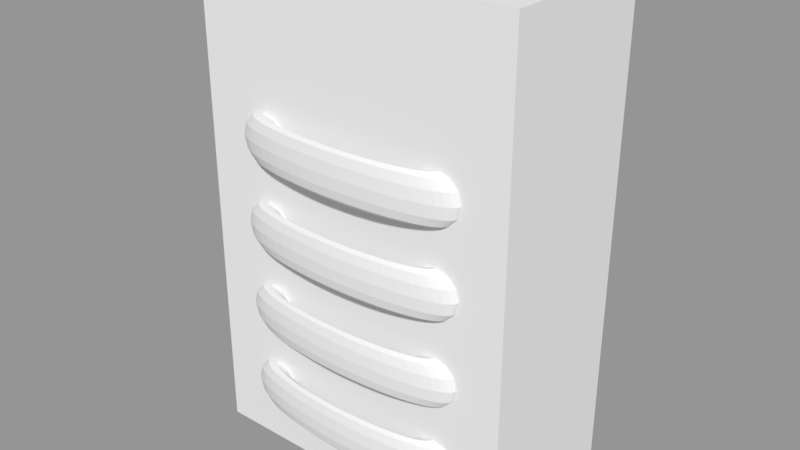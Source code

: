 # Source: Valve_Box.blend  (saved by Blender 2.79.0; exported with 4.5.12 LTS)
import bpy
from mathutils import Matrix  # noqa: F401  (used for matrix-valued properties, if any)

bpy.ops.wm.read_factory_settings(use_empty=True)
scene = bpy.context.scene
scene.name = 'Scene'

# ---- collections
col_collection_1 = bpy.data.collections.new('Collection 1'); scene.collection.children.link(col_collection_1)

# ---- materials (node trees are filled in below, after node groups)
mat_material = bpy.data.materials.new('Material')
mat_material.alpha_threshold = 0.0
mat_material.use_transparent_shadow = False
mat_material.roughness = 0.5
mat_material.line_color = (0.0, 0.0, 0.0, 1.0)

# ---- material node trees

# ---- meshes
me_torus = bpy.data.meshes.new('Torus')
me_torus.from_pydata([(9.437e-08, 1.25, 0.0), (9.184e-08, 1.217, 0.125), (8.494e-08, 1.125, 0.2165), (7.55e-08, 1.0, 0.25), (6.606e-08, 0.875, 0.2165), (5.915e-08, 0.7835, 0.125), (5.662e-08, 0.75, 3.062e-17), (5.915e-08, 0.7835, -0.125), (6.606e-08, 0.875, -0.2165), (7.55e-08, 1.0, -0.25), (8.494e-08, 1.125, -0.2165), (9.184e-08, 1.217, -0.125), (-0.1632, 1.239, 0.0), (-0.1588, 1.206, 0.125), (-0.1468, 1.115, 0.2165), (-0.1305, 0.9914, 0.25), (-0.1142, 0.8675, 0.2165), (-0.1023, 0.7768, 0.125), (-0.09789, 0.7436, 3.062e-17), (-0.1023, 0.7768, -0.125), (-0.1142, 0.8675, -0.2165), (-0.1305, 0.9914, -0.25), (-0.1468, 1.115, -0.2165), (-0.1588, 1.206, -0.125), (-0.3235, 1.207, 0.0), (-0.3149, 1.175, 0.125), (-0.2912, 1.087, 0.2165), (-0.2588, 0.9659, 0.25), (-0.2265, 0.8452, 0.2165), (-0.2028, 0.7568, 0.125), (-0.1941, 0.7244, 3.062e-17), (-0.2028, 0.7568, -0.125), (-0.2265, 0.8452, -0.2165), (-0.2588, 0.9659, -0.25), (-0.2912, 1.087, -0.2165), (-0.3149, 1.175, -0.125), (-0.4784, 1.155, 0.0), (-0.4655, 1.124, 0.125), (-0.4305, 1.039, 0.2165), (-0.3827, 0.9239, 0.25), (-0.3348, 0.8084, 0.2165), (-0.2998, 0.7239, 0.125), (-0.287, 0.6929, 3.062e-17), (-0.2998, 0.7239, -0.125), (-0.3348, 0.8084, -0.2165), (-0.3827, 0.9239, -0.25), (-0.4305, 1.039, -0.2165), (-0.4655, 1.124, -0.125), (-0.625, 1.083, 0.0), (-0.6083, 1.054, 0.125), (-0.5625, 0.9743, 0.2165), (-0.5, 0.866, 0.25), (-0.4375, 0.7578, 0.2165), (-0.3917, 0.6785, 0.125), (-0.375, 0.6495, 3.062e-17), (-0.3917, 0.6785, -0.125), (-0.4375, 0.7578, -0.2165), (-0.5, 0.866, -0.25), (-0.5625, 0.9743, -0.2165), (-0.6083, 1.054, -0.125), (-0.761, 0.9917, 0.0), (-0.7406, 0.9651, 0.125), (-0.6849, 0.8925, 0.2165), (-0.6088, 0.7934, 0.25), (-0.5327, 0.6942, 0.2165), (-0.477, 0.6216, 0.125), (-0.4566, 0.595, 3.062e-17), (-0.477, 0.6216, -0.125), (-0.5327, 0.6942, -0.2165), (-0.6088, 0.7934, -0.25), (-0.6849, 0.8925, -0.2165), (-0.7406, 0.9651, -0.125), (-0.8839, 0.8839, 0.0), (-0.8602, 0.8602, 0.125), (-0.7955, 0.7955, 0.2165), (-0.7071, 0.7071, 0.25), (-0.6187, 0.6187, 0.2165), (-0.554, 0.554, 0.125), (-0.5303, 0.5303, 3.062e-17), (-0.554, 0.554, -0.125), (-0.6187, 0.6187, -0.2165), (-0.7071, 0.7071, -0.25), (-0.7955, 0.7955, -0.2165), (-0.8602, 0.8602, -0.125), (-0.9917, 0.761, 0.0), (-0.9651, 0.7406, 0.125), (-0.8925, 0.6849, 0.2165), (-0.7934, 0.6088, 0.25), (-0.6942, 0.5327, 0.2165), (-0.6216, 0.477, 0.125), (-0.595, 0.4566, 3.062e-17), (-0.6216, 0.477, -0.125), (-0.6942, 0.5327, -0.2165), (-0.7934, 0.6088, -0.25), (-0.8925, 0.6849, -0.2165), (-0.9651, 0.7406, -0.125), (-1.083, 0.625, 0.0), (-1.054, 0.6083, 0.125), (-0.9743, 0.5625, 0.2165), (-0.866, 0.5, 0.25), (-0.7578, 0.4375, 0.2165), (-0.6785, 0.3917, 0.125), (-0.6495, 0.375, 3.062e-17), (-0.6785, 0.3917, -0.125), (-0.7578, 0.4375, -0.2165), (-0.866, 0.5, -0.25), (-0.9743, 0.5625, -0.2165), (-1.054, 0.6083, -0.125), (-1.155, 0.4784, 0.0), (-1.124, 0.4655, 0.125), (-1.039, 0.4305, 0.2165), (-0.9239, 0.3827, 0.25), (-0.8084, 0.3348, 0.2165), (-0.7239, 0.2998, 0.125), (-0.6929, 0.287, 3.062e-17), (-0.7239, 0.2998, -0.125), (-0.8084, 0.3348, -0.2165), (-0.9239, 0.3827, -0.25), (-1.039, 0.4305, -0.2165), (-1.124, 0.4655, -0.125), (-1.207, 0.3235, 0.0), (-1.175, 0.3149, 0.125), (-1.087, 0.2912, 0.2165), (-0.9659, 0.2588, 0.25), (-0.8452, 0.2265, 0.2165), (-0.7568, 0.2028, 0.125), (-0.7244, 0.1941, 3.062e-17), (-0.7568, 0.2028, -0.125), (-0.8452, 0.2265, -0.2165), (-0.9659, 0.2588, -0.25), (-1.087, 0.2912, -0.2165), (-1.175, 0.3149, -0.125), (-1.239, 0.1632, 0.0), (-1.206, 0.1588, 0.125), (-1.115, 0.1468, 0.2165), (-0.9914, 0.1305, 0.25), (-0.8675, 0.1142, 0.2165), (-0.7768, 0.1023, 0.125), (-0.7436, 0.09789, 3.062e-17), (-0.7768, 0.1023, -0.125), (-0.8675, 0.1142, -0.2165), (-0.9914, 0.1305, -0.25), (-1.115, 0.1468, -0.2165), (-1.206, 0.1588, -0.125), (-1.25, 1.093e-07, 0.0), (-1.217, 1.064e-07, 0.125), (-1.125, 9.835e-08, 0.2165), (-1.0, 8.742e-08, 0.25), (-0.875, 7.649e-08, 0.2165), (-0.7835, 6.85e-08, 0.125), (-0.75, 6.557e-08, 3.062e-17), (-0.7835, 6.85e-08, -0.125), (-0.875, 7.649e-08, -0.2165), (-1.0, 8.742e-08, -0.25), (-1.125, 9.835e-08, -0.2165), (-1.217, 1.064e-07, -0.125), (-1.239, -0.1632, 0.0), (-1.206, -0.1588, 0.125), (-1.115, -0.1468, 0.2165), (-0.9914, -0.1305, 0.25), (-0.8675, -0.1142, 0.2165), (-0.7768, -0.1023, 0.125), (-0.7436, -0.09789, 3.062e-17), (-0.7768, -0.1023, -0.125), (-0.8675, -0.1142, -0.2165), (-0.9914, -0.1305, -0.25), (-1.115, -0.1468, -0.2165), (-1.206, -0.1588, -0.125), (-1.207, -0.3235, 0.0), (-1.175, -0.3149, 0.125), (-1.087, -0.2912, 0.2165), (-0.9659, -0.2588, 0.25), (-0.8452, -0.2265, 0.2165), (-0.7568, -0.2028, 0.125), (-0.7244, -0.1941, 3.062e-17), (-0.7568, -0.2028, -0.125), (-0.8452, -0.2265, -0.2165), (-0.9659, -0.2588, -0.25), (-1.087, -0.2912, -0.2165), (-1.175, -0.3149, -0.125), (-1.155, -0.4784, 0.0), (-1.124, -0.4655, 0.125), (-1.039, -0.4305, 0.2165), (-0.9239, -0.3827, 0.25), (-0.8084, -0.3348, 0.2165), (-0.7239, -0.2998, 0.125), (-0.6929, -0.287, 3.062e-17), (-0.7239, -0.2998, -0.125), (-0.8084, -0.3348, -0.2165), (-0.9239, -0.3827, -0.25), (-1.039, -0.4305, -0.2165), (-1.124, -0.4655, -0.125), (-1.083, -0.625, 0.0), (-1.054, -0.6083, 0.125), (-0.9743, -0.5625, 0.2165), (-0.866, -0.5, 0.25), (-0.7578, -0.4375, 0.2165), (-0.6785, -0.3917, 0.125), (-0.6495, -0.375, 3.062e-17), (-0.6785, -0.3917, -0.125), (-0.7578, -0.4375, -0.2165), (-0.866, -0.5, -0.25), (-0.9743, -0.5625, -0.2165), (-1.054, -0.6083, -0.125), (-0.9917, -0.761, 0.0), (-0.9651, -0.7406, 0.125), (-0.8925, -0.6849, 0.2165), (-0.7934, -0.6088, 0.25), (-0.6942, -0.5327, 0.2165), (-0.6216, -0.477, 0.125), (-0.595, -0.4566, 3.062e-17), (-0.6216, -0.477, -0.125), (-0.6942, -0.5327, -0.2165), (-0.7934, -0.6088, -0.25), (-0.8925, -0.6849, -0.2165), (-0.9651, -0.7406, -0.125), (-0.8839, -0.8839, 0.0), (-0.8602, -0.8602, 0.125), (-0.7955, -0.7955, 0.2165), (-0.7071, -0.7071, 0.25), (-0.6187, -0.6187, 0.2165), (-0.554, -0.554, 0.125), (-0.5303, -0.5303, 3.062e-17), (-0.554, -0.554, -0.125), (-0.6187, -0.6187, -0.2165), (-0.7071, -0.7071, -0.25), (-0.7955, -0.7955, -0.2165), (-0.8602, -0.8602, -0.125), (-0.761, -0.9917, 0.0), (-0.7406, -0.9651, 0.125), (-0.6849, -0.8925, 0.2165), (-0.6088, -0.7934, 0.25), (-0.5327, -0.6942, 0.2165), (-0.477, -0.6216, 0.125), (-0.4566, -0.595, 3.062e-17), (-0.477, -0.6216, -0.125), (-0.5327, -0.6942, -0.2165), (-0.6088, -0.7934, -0.25), (-0.6849, -0.8925, -0.2165), (-0.7406, -0.9651, -0.125), (-0.625, -1.083, 0.0), (-0.6083, -1.054, 0.125), (-0.5625, -0.9743, 0.2165), (-0.5, -0.866, 0.25), (-0.4375, -0.7578, 0.2165), (-0.3917, -0.6785, 0.125), (-0.375, -0.6495, 3.062e-17), (-0.3917, -0.6785, -0.125), (-0.4375, -0.7578, -0.2165), (-0.5, -0.866, -0.25), (-0.5625, -0.9743, -0.2165), (-0.6083, -1.054, -0.125), (-0.4784, -1.155, 0.0), (-0.4655, -1.124, 0.125), (-0.4305, -1.039, 0.2165), (-0.3827, -0.9239, 0.25), (-0.3348, -0.8084, 0.2165), (-0.2998, -0.7239, 0.125), (-0.287, -0.6929, 3.062e-17), (-0.2998, -0.7239, -0.125), (-0.3348, -0.8084, -0.2165), (-0.3827, -0.9239, -0.25), (-0.4305, -1.039, -0.2165), (-0.4655, -1.124, -0.125), (-0.3235, -1.207, 0.0), (-0.3149, -1.175, 0.125), (-0.2912, -1.087, 0.2165), (-0.2588, -0.9659, 0.25), (-0.2265, -0.8452, 0.2165), (-0.2028, -0.7568, 0.125), (-0.1941, -0.7244, 3.062e-17), (-0.2028, -0.7568, -0.125), (-0.2265, -0.8452, -0.2165), (-0.2588, -0.9659, -0.25), (-0.2912, -1.087, -0.2165), (-0.3149, -1.175, -0.125), (-0.1632, -1.239, 0.0), (-0.1588, -1.206, 0.125), (-0.1468, -1.115, 0.2165), (-0.1305, -0.9914, 0.25), (-0.1142, -0.8675, 0.2165), (-0.1023, -0.7768, 0.125), (-0.0979, -0.7436, 3.062e-17), (-0.1023, -0.7768, -0.125), (-0.1142, -0.8675, -0.2165), (-0.1305, -0.9914, -0.25), (-0.1468, -1.115, -0.2165), (-0.1588, -1.206, -0.125), (9.437e-08, -1.25, 0.0), (9.184e-08, -1.217, 0.125), (8.494e-08, -1.125, 0.2165), (7.55e-08, -1.0, 0.25), (6.606e-08, -0.875, 0.2165), (5.915e-08, -0.7835, 0.125), (5.662e-08, -0.75, 3.062e-17), (5.915e-08, -0.7835, -0.125), (6.606e-08, -0.875, -0.2165), (7.55e-08, -1.0, -0.25), (8.494e-08, -1.125, -0.2165), (9.184e-08, -1.217, -0.125), (9.437e-08, 1.25, 0.9), (9.184e-08, 1.217, 1.025), (8.494e-08, 1.125, 1.117), (7.55e-08, 1.0, 1.15), (6.606e-08, 0.875, 1.117), (5.915e-08, 0.7835, 1.025), (5.662e-08, 0.75, 0.9), (5.915e-08, 0.7835, 0.775), (6.606e-08, 0.875, 0.6835), (7.55e-08, 1.0, 0.65), (8.494e-08, 1.125, 0.6835), (9.184e-08, 1.217, 0.775), (-0.1632, 1.239, 0.9), (-0.1588, 1.206, 1.025), (-0.1468, 1.115, 1.117), (-0.1305, 0.9914, 1.15), (-0.1142, 0.8675, 1.117), (-0.1023, 0.7768, 1.025), (-0.09789, 0.7436, 0.9), (-0.1023, 0.7768, 0.775), (-0.1142, 0.8675, 0.6835), (-0.1305, 0.9914, 0.65), (-0.1468, 1.115, 0.6835), (-0.1588, 1.206, 0.775), (-0.3235, 1.207, 0.9), (-0.3149, 1.175, 1.025), (-0.2912, 1.087, 1.117), (-0.2588, 0.9659, 1.15), (-0.2265, 0.8452, 1.117), (-0.2028, 0.7568, 1.025), (-0.1941, 0.7244, 0.9), (-0.2028, 0.7568, 0.775), (-0.2265, 0.8452, 0.6835), (-0.2588, 0.9659, 0.65), (-0.2912, 1.087, 0.6835), (-0.3149, 1.175, 0.775), (-0.4784, 1.155, 0.9), (-0.4655, 1.124, 1.025), (-0.4305, 1.039, 1.117), (-0.3827, 0.9239, 1.15), (-0.3348, 0.8084, 1.117), (-0.2998, 0.7239, 1.025), (-0.287, 0.6929, 0.9), (-0.2998, 0.7239, 0.775), (-0.3348, 0.8084, 0.6835), (-0.3827, 0.9239, 0.65), (-0.4305, 1.039, 0.6835), (-0.4655, 1.124, 0.775), (-0.625, 1.083, 0.9), (-0.6083, 1.054, 1.025), (-0.5625, 0.9743, 1.117), (-0.5, 0.866, 1.15), (-0.4375, 0.7578, 1.117), (-0.3917, 0.6785, 1.025), (-0.375, 0.6495, 0.9), (-0.3917, 0.6785, 0.775), (-0.4375, 0.7578, 0.6835), (-0.5, 0.866, 0.65), (-0.5625, 0.9743, 0.6835), (-0.6083, 1.054, 0.775), (-0.761, 0.9917, 0.9), (-0.7406, 0.9651, 1.025), (-0.6849, 0.8925, 1.117), (-0.6088, 0.7934, 1.15), (-0.5327, 0.6942, 1.117), (-0.477, 0.6216, 1.025), (-0.4566, 0.595, 0.9), (-0.477, 0.6216, 0.775), (-0.5327, 0.6942, 0.6835), (-0.6088, 0.7934, 0.65), (-0.6849, 0.8925, 0.6835), (-0.7406, 0.9651, 0.775), (-0.8839, 0.8839, 0.9), (-0.8602, 0.8602, 1.025), (-0.7955, 0.7955, 1.117), (-0.7071, 0.7071, 1.15), (-0.6187, 0.6187, 1.117), (-0.554, 0.554, 1.025), (-0.5303, 0.5303, 0.9), (-0.554, 0.554, 0.775), (-0.6187, 0.6187, 0.6835), (-0.7071, 0.7071, 0.65), (-0.7955, 0.7955, 0.6835), (-0.8602, 0.8602, 0.775), (-0.9917, 0.761, 0.9), (-0.9651, 0.7406, 1.025), (-0.8925, 0.6849, 1.117), (-0.7934, 0.6088, 1.15), (-0.6942, 0.5327, 1.117), (-0.6216, 0.477, 1.025), (-0.595, 0.4566, 0.9), (-0.6216, 0.477, 0.775), (-0.6942, 0.5327, 0.6835), (-0.7934, 0.6088, 0.65), (-0.8925, 0.6849, 0.6835), (-0.9651, 0.7406, 0.775), (-1.083, 0.625, 0.9), (-1.054, 0.6083, 1.025), (-0.9743, 0.5625, 1.117), (-0.866, 0.5, 1.15), (-0.7578, 0.4375, 1.117), (-0.6785, 0.3917, 1.025), (-0.6495, 0.375, 0.9), (-0.6785, 0.3917, 0.775), (-0.7578, 0.4375, 0.6835), (-0.866, 0.5, 0.65), (-0.9743, 0.5625, 0.6835), (-1.054, 0.6083, 0.775), (-1.155, 0.4784, 0.9), (-1.124, 0.4655, 1.025), (-1.039, 0.4305, 1.117), (-0.9239, 0.3827, 1.15), (-0.8084, 0.3348, 1.117), (-0.7239, 0.2998, 1.025), (-0.6929, 0.287, 0.9), (-0.7239, 0.2998, 0.775), (-0.8084, 0.3348, 0.6835), (-0.9239, 0.3827, 0.65), (-1.039, 0.4305, 0.6835), (-1.124, 0.4655, 0.775), (-1.207, 0.3235, 0.9), (-1.175, 0.3149, 1.025), (-1.087, 0.2912, 1.117), (-0.9659, 0.2588, 1.15), (-0.8452, 0.2265, 1.117), (-0.7568, 0.2028, 1.025), (-0.7244, 0.1941, 0.9), (-0.7568, 0.2028, 0.775), (-0.8452, 0.2265, 0.6835), (-0.9659, 0.2588, 0.65), (-1.087, 0.2912, 0.6835), (-1.175, 0.3149, 0.775), (-1.239, 0.1632, 0.9), (-1.206, 0.1588, 1.025), (-1.115, 0.1468, 1.117), (-0.9914, 0.1305, 1.15), (-0.8675, 0.1142, 1.117), (-0.7768, 0.1023, 1.025), (-0.7436, 0.09789, 0.9), (-0.7768, 0.1023, 0.775), (-0.8675, 0.1142, 0.6835), (-0.9914, 0.1305, 0.65), (-1.115, 0.1468, 0.6835), (-1.206, 0.1588, 0.775), (-1.25, 1.093e-07, 0.9), (-1.217, 1.064e-07, 1.025), (-1.125, 9.835e-08, 1.117), (-1.0, 8.742e-08, 1.15), (-0.875, 7.649e-08, 1.117), (-0.7835, 6.85e-08, 1.025), (-0.75, 6.557e-08, 0.9), (-0.7835, 6.85e-08, 0.775), (-0.875, 7.649e-08, 0.6835), (-1.0, 8.742e-08, 0.65), (-1.125, 9.835e-08, 0.6835), (-1.217, 1.064e-07, 0.775), (-1.239, -0.1632, 0.9), (-1.206, -0.1588, 1.025), (-1.115, -0.1468, 1.117), (-0.9914, -0.1305, 1.15), (-0.8675, -0.1142, 1.117), (-0.7768, -0.1023, 1.025), (-0.7436, -0.09789, 0.9), (-0.7768, -0.1023, 0.775), (-0.8675, -0.1142, 0.6835), (-0.9914, -0.1305, 0.65), (-1.115, -0.1468, 0.6835), (-1.206, -0.1588, 0.775), (-1.207, -0.3235, 0.9), (-1.175, -0.3149, 1.025), (-1.087, -0.2912, 1.117), (-0.9659, -0.2588, 1.15), (-0.8452, -0.2265, 1.117), (-0.7568, -0.2028, 1.025), (-0.7244, -0.1941, 0.9), (-0.7568, -0.2028, 0.775), (-0.8452, -0.2265, 0.6835), (-0.9659, -0.2588, 0.65), (-1.087, -0.2912, 0.6835), (-1.175, -0.3149, 0.775), (-1.155, -0.4784, 0.9), (-1.124, -0.4655, 1.025), (-1.039, -0.4305, 1.117), (-0.9239, -0.3827, 1.15), (-0.8084, -0.3348, 1.117), (-0.7239, -0.2998, 1.025), (-0.6929, -0.287, 0.9), (-0.7239, -0.2998, 0.775), (-0.8084, -0.3348, 0.6835), (-0.9239, -0.3827, 0.65), (-1.039, -0.4305, 0.6835), (-1.124, -0.4655, 0.775), (-1.083, -0.625, 0.9), (-1.054, -0.6083, 1.025), (-0.9743, -0.5625, 1.117), (-0.866, -0.5, 1.15), (-0.7578, -0.4375, 1.117), (-0.6785, -0.3917, 1.025), (-0.6495, -0.375, 0.9), (-0.6785, -0.3917, 0.775), (-0.7578, -0.4375, 0.6835), (-0.866, -0.5, 0.65), (-0.9743, -0.5625, 0.6835), (-1.054, -0.6083, 0.775), (-0.9917, -0.761, 0.9), (-0.9651, -0.7406, 1.025), (-0.8925, -0.6849, 1.117), (-0.7934, -0.6088, 1.15), (-0.6942, -0.5327, 1.117), (-0.6216, -0.477, 1.025), (-0.595, -0.4566, 0.9), (-0.6216, -0.477, 0.775), (-0.6942, -0.5327, 0.6835), (-0.7934, -0.6088, 0.65), (-0.8925, -0.6849, 0.6835), (-0.9651, -0.7406, 0.775), (-0.8839, -0.8839, 0.9), (-0.8602, -0.8602, 1.025), (-0.7955, -0.7955, 1.117), (-0.7071, -0.7071, 1.15), (-0.6187, -0.6187, 1.117), (-0.554, -0.554, 1.025), (-0.5303, -0.5303, 0.9), (-0.554, -0.554, 0.775), (-0.6187, -0.6187, 0.6835), (-0.7071, -0.7071, 0.65), (-0.7955, -0.7955, 0.6835), (-0.8602, -0.8602, 0.775), (-0.761, -0.9917, 0.9), (-0.7406, -0.9651, 1.025), (-0.6849, -0.8925, 1.117), (-0.6088, -0.7934, 1.15), (-0.5327, -0.6942, 1.117), (-0.477, -0.6216, 1.025), (-0.4566, -0.595, 0.9), (-0.477, -0.6216, 0.775), (-0.5327, -0.6942, 0.6835), (-0.6088, -0.7934, 0.65), (-0.6849, -0.8925, 0.6835), (-0.7406, -0.9651, 0.775), (-0.625, -1.083, 0.9), (-0.6083, -1.054, 1.025), (-0.5625, -0.9743, 1.117), (-0.5, -0.866, 1.15), (-0.4375, -0.7578, 1.117), (-0.3917, -0.6785, 1.025), (-0.375, -0.6495, 0.9), (-0.3917, -0.6785, 0.775), (-0.4375, -0.7578, 0.6835), (-0.5, -0.866, 0.65), (-0.5625, -0.9743, 0.6835), (-0.6083, -1.054, 0.775), (-0.4784, -1.155, 0.9), (-0.4655, -1.124, 1.025), (-0.4305, -1.039, 1.117), (-0.3827, -0.9239, 1.15), (-0.3348, -0.8084, 1.117), (-0.2998, -0.7239, 1.025), (-0.287, -0.6929, 0.9), (-0.2998, -0.7239, 0.775), (-0.3348, -0.8084, 0.6835), (-0.3827, -0.9239, 0.65), (-0.4305, -1.039, 0.6835), (-0.4655, -1.124, 0.775), (-0.3235, -1.207, 0.9), (-0.3149, -1.175, 1.025), (-0.2912, -1.087, 1.117), (-0.2588, -0.9659, 1.15), (-0.2265, -0.8452, 1.117), (-0.2028, -0.7568, 1.025), (-0.1941, -0.7244, 0.9), (-0.2028, -0.7568, 0.775), (-0.2265, -0.8452, 0.6835), (-0.2588, -0.9659, 0.65), (-0.2912, -1.087, 0.6835), (-0.3149, -1.175, 0.775), (-0.1632, -1.239, 0.9), (-0.1588, -1.206, 1.025), (-0.1468, -1.115, 1.117), (-0.1305, -0.9914, 1.15), (-0.1142, -0.8675, 1.117), (-0.1023, -0.7768, 1.025), (-0.0979, -0.7436, 0.9), (-0.1023, -0.7768, 0.775), (-0.1142, -0.8675, 0.6835), (-0.1305, -0.9914, 0.65), (-0.1468, -1.115, 0.6835), (-0.1588, -1.206, 0.775), (9.437e-08, -1.25, 0.9), (9.184e-08, -1.217, 1.025), (8.494e-08, -1.125, 1.117), (7.55e-08, -1.0, 1.15), (6.606e-08, -0.875, 1.117), (5.915e-08, -0.7835, 1.025), (5.662e-08, -0.75, 0.9), (5.915e-08, -0.7835, 0.775), (6.606e-08, -0.875, 0.6835), (7.55e-08, -1.0, 0.65), (8.494e-08, -1.125, 0.6835), (9.184e-08, -1.217, 0.775), (9.437e-08, 1.25, 1.8), (9.184e-08, 1.217, 1.925), (8.494e-08, 1.125, 2.017), (7.55e-08, 1.0, 2.05), (6.606e-08, 0.875, 2.017), (5.915e-08, 0.7835, 1.925), (5.662e-08, 0.75, 1.8), (5.915e-08, 0.7835, 1.675), (6.606e-08, 0.875, 1.583), (7.55e-08, 1.0, 1.55), (8.494e-08, 1.125, 1.583), (9.184e-08, 1.217, 1.675), (-0.1632, 1.239, 1.8), (-0.1588, 1.206, 1.925), (-0.1468, 1.115, 2.017), (-0.1305, 0.9914, 2.05), (-0.1142, 0.8675, 2.017), (-0.1023, 0.7768, 1.925), (-0.09789, 0.7436, 1.8), (-0.1023, 0.7768, 1.675), (-0.1142, 0.8675, 1.583), (-0.1305, 0.9914, 1.55), (-0.1468, 1.115, 1.583), (-0.1588, 1.206, 1.675), (-0.3235, 1.207, 1.8), (-0.3149, 1.175, 1.925), (-0.2912, 1.087, 2.017), (-0.2588, 0.9659, 2.05), (-0.2265, 0.8452, 2.017), (-0.2028, 0.7568, 1.925), (-0.1941, 0.7244, 1.8), (-0.2028, 0.7568, 1.675), (-0.2265, 0.8452, 1.583), (-0.2588, 0.9659, 1.55), (-0.2912, 1.087, 1.583), (-0.3149, 1.175, 1.675), (-0.4784, 1.155, 1.8), (-0.4655, 1.124, 1.925), (-0.4305, 1.039, 2.017), (-0.3827, 0.9239, 2.05), (-0.3348, 0.8084, 2.017), (-0.2998, 0.7239, 1.925), (-0.287, 0.6929, 1.8), (-0.2998, 0.7239, 1.675), (-0.3348, 0.8084, 1.583), (-0.3827, 0.9239, 1.55), (-0.4305, 1.039, 1.583), (-0.4655, 1.124, 1.675), (-0.625, 1.083, 1.8), (-0.6083, 1.054, 1.925), (-0.5625, 0.9743, 2.017), (-0.5, 0.866, 2.05), (-0.4375, 0.7578, 2.017), (-0.3917, 0.6785, 1.925), (-0.375, 0.6495, 1.8), (-0.3917, 0.6785, 1.675), (-0.4375, 0.7578, 1.583), (-0.5, 0.866, 1.55), (-0.5625, 0.9743, 1.583), (-0.6083, 1.054, 1.675), (-0.761, 0.9917, 1.8), (-0.7406, 0.9651, 1.925), (-0.6849, 0.8925, 2.017), (-0.6088, 0.7934, 2.05), (-0.5327, 0.6942, 2.017), (-0.477, 0.6216, 1.925), (-0.4566, 0.595, 1.8), (-0.477, 0.6216, 1.675), (-0.5327, 0.6942, 1.583), (-0.6088, 0.7934, 1.55), (-0.6849, 0.8925, 1.583), (-0.7406, 0.9651, 1.675), (-0.8839, 0.8839, 1.8), (-0.8602, 0.8602, 1.925), (-0.7955, 0.7955, 2.017), (-0.7071, 0.7071, 2.05), (-0.6187, 0.6187, 2.017), (-0.554, 0.554, 1.925), (-0.5303, 0.5303, 1.8), (-0.554, 0.554, 1.675), (-0.6187, 0.6187, 1.583), (-0.7071, 0.7071, 1.55), (-0.7955, 0.7955, 1.583), (-0.8602, 0.8602, 1.675), (-0.9917, 0.761, 1.8), (-0.9651, 0.7406, 1.925), (-0.8925, 0.6849, 2.017), (-0.7934, 0.6088, 2.05), (-0.6942, 0.5327, 2.017), (-0.6216, 0.477, 1.925), (-0.595, 0.4566, 1.8), (-0.6216, 0.477, 1.675), (-0.6942, 0.5327, 1.583), (-0.7934, 0.6088, 1.55), (-0.8925, 0.6849, 1.583), (-0.9651, 0.7406, 1.675), (-1.083, 0.625, 1.8), (-1.054, 0.6083, 1.925), (-0.9743, 0.5625, 2.017), (-0.866, 0.5, 2.05), (-0.7578, 0.4375, 2.017), (-0.6785, 0.3917, 1.925), (-0.6495, 0.375, 1.8), (-0.6785, 0.3917, 1.675), (-0.7578, 0.4375, 1.583), (-0.866, 0.5, 1.55), (-0.9743, 0.5625, 1.583), (-1.054, 0.6083, 1.675), (-1.155, 0.4784, 1.8), (-1.124, 0.4655, 1.925), (-1.039, 0.4305, 2.017), (-0.9239, 0.3827, 2.05), (-0.8084, 0.3348, 2.017), (-0.7239, 0.2998, 1.925), (-0.6929, 0.287, 1.8), (-0.7239, 0.2998, 1.675), (-0.8084, 0.3348, 1.583), (-0.9239, 0.3827, 1.55), (-1.039, 0.4305, 1.583), (-1.124, 0.4655, 1.675), (-1.207, 0.3235, 1.8), (-1.175, 0.3149, 1.925), (-1.087, 0.2912, 2.017), (-0.9659, 0.2588, 2.05), (-0.8452, 0.2265, 2.017), (-0.7568, 0.2028, 1.925), (-0.7244, 0.1941, 1.8), (-0.7568, 0.2028, 1.675), (-0.8452, 0.2265, 1.583), (-0.9659, 0.2588, 1.55), (-1.087, 0.2912, 1.583), (-1.175, 0.3149, 1.675), (-1.239, 0.1632, 1.8), (-1.206, 0.1588, 1.925), (-1.115, 0.1468, 2.017), (-0.9914, 0.1305, 2.05), (-0.8675, 0.1142, 2.017), (-0.7768, 0.1023, 1.925), (-0.7436, 0.09789, 1.8), (-0.7768, 0.1023, 1.675), (-0.8675, 0.1142, 1.583), (-0.9914, 0.1305, 1.55), (-1.115, 0.1468, 1.583), (-1.206, 0.1588, 1.675), (-1.25, 1.093e-07, 1.8), (-1.217, 1.064e-07, 1.925), (-1.125, 9.835e-08, 2.017), (-1.0, 8.742e-08, 2.05), (-0.875, 7.649e-08, 2.017), (-0.7835, 6.85e-08, 1.925), (-0.75, 6.557e-08, 1.8), (-0.7835, 6.85e-08, 1.675), (-0.875, 7.649e-08, 1.583), (-1.0, 8.742e-08, 1.55), (-1.125, 9.835e-08, 1.583), (-1.217, 1.064e-07, 1.675), (-1.239, -0.1632, 1.8), (-1.206, -0.1588, 1.925), (-1.115, -0.1468, 2.017), (-0.9914, -0.1305, 2.05), (-0.8675, -0.1142, 2.017), (-0.7768, -0.1023, 1.925), (-0.7436, -0.09789, 1.8), (-0.7768, -0.1023, 1.675), (-0.8675, -0.1142, 1.583), (-0.9914, -0.1305, 1.55), (-1.115, -0.1468, 1.583), (-1.206, -0.1588, 1.675), (-1.207, -0.3235, 1.8), (-1.175, -0.3149, 1.925), (-1.087, -0.2912, 2.017), (-0.9659, -0.2588, 2.05), (-0.8452, -0.2265, 2.017), (-0.7568, -0.2028, 1.925), (-0.7244, -0.1941, 1.8), (-0.7568, -0.2028, 1.675), (-0.8452, -0.2265, 1.583), (-0.9659, -0.2588, 1.55), (-1.087, -0.2912, 1.583), (-1.175, -0.3149, 1.675), (-1.155, -0.4784, 1.8), (-1.124, -0.4655, 1.925), (-1.039, -0.4305, 2.017), (-0.9239, -0.3827, 2.05), (-0.8084, -0.3348, 2.017), (-0.7239, -0.2998, 1.925), (-0.6929, -0.287, 1.8), (-0.7239, -0.2998, 1.675), (-0.8084, -0.3348, 1.583), (-0.9239, -0.3827, 1.55), (-1.039, -0.4305, 1.583), (-1.124, -0.4655, 1.675), (-1.083, -0.625, 1.8), (-1.054, -0.6083, 1.925), (-0.9743, -0.5625, 2.017), (-0.866, -0.5, 2.05), (-0.7578, -0.4375, 2.017), (-0.6785, -0.3917, 1.925), (-0.6495, -0.375, 1.8), (-0.6785, -0.3917, 1.675), (-0.7578, -0.4375, 1.583), (-0.866, -0.5, 1.55), (-0.9743, -0.5625, 1.583), (-1.054, -0.6083, 1.675), (-0.9917, -0.761, 1.8), (-0.9651, -0.7406, 1.925), (-0.8925, -0.6849, 2.017), (-0.7934, -0.6088, 2.05), (-0.6942, -0.5327, 2.017), (-0.6216, -0.477, 1.925), (-0.595, -0.4566, 1.8), (-0.6216, -0.477, 1.675), (-0.6942, -0.5327, 1.583), (-0.7934, -0.6088, 1.55), (-0.8925, -0.6849, 1.583), (-0.9651, -0.7406, 1.675), (-0.8839, -0.8839, 1.8), (-0.8602, -0.8602, 1.925), (-0.7955, -0.7955, 2.017), (-0.7071, -0.7071, 2.05), (-0.6187, -0.6187, 2.017), (-0.554, -0.554, 1.925), (-0.5303, -0.5303, 1.8), (-0.554, -0.554, 1.675), (-0.6187, -0.6187, 1.583), (-0.7071, -0.7071, 1.55), (-0.7955, -0.7955, 1.583), (-0.8602, -0.8602, 1.675), (-0.761, -0.9917, 1.8), (-0.7406, -0.9651, 1.925), (-0.6849, -0.8925, 2.017), (-0.6088, -0.7934, 2.05), (-0.5327, -0.6942, 2.017), (-0.477, -0.6216, 1.925), (-0.4566, -0.595, 1.8), (-0.477, -0.6216, 1.675), (-0.5327, -0.6942, 1.583), (-0.6088, -0.7934, 1.55), (-0.6849, -0.8925, 1.583), (-0.7406, -0.9651, 1.675), (-0.625, -1.083, 1.8), (-0.6083, -1.054, 1.925), (-0.5625, -0.9743, 2.017), (-0.5, -0.866, 2.05), (-0.4375, -0.7578, 2.017), (-0.3917, -0.6785, 1.925), (-0.375, -0.6495, 1.8), (-0.3917, -0.6785, 1.675), (-0.4375, -0.7578, 1.583), (-0.5, -0.866, 1.55), (-0.5625, -0.9743, 1.583), (-0.6083, -1.054, 1.675), (-0.4784, -1.155, 1.8), (-0.4655, -1.124, 1.925), (-0.4305, -1.039, 2.017), (-0.3827, -0.9239, 2.05), (-0.3348, -0.8084, 2.017), (-0.2998, -0.7239, 1.925), (-0.287, -0.6929, 1.8), (-0.2998, -0.7239, 1.675), (-0.3348, -0.8084, 1.583), (-0.3827, -0.9239, 1.55), (-0.4305, -1.039, 1.583), (-0.4655, -1.124, 1.675), (-0.3235, -1.207, 1.8), (-0.3149, -1.175, 1.925), (-0.2912, -1.087, 2.017), (-0.2588, -0.9659, 2.05), (-0.2265, -0.8452, 2.017), (-0.2028, -0.7568, 1.925), (-0.1941, -0.7244, 1.8), (-0.2028, -0.7568, 1.675), (-0.2265, -0.8452, 1.583), (-0.2588, -0.9659, 1.55), (-0.2912, -1.087, 1.583), (-0.3149, -1.175, 1.675), (-0.1632, -1.239, 1.8), (-0.1588, -1.206, 1.925), (-0.1468, -1.115, 2.017), (-0.1305, -0.9914, 2.05), (-0.1142, -0.8675, 2.017), (-0.1023, -0.7768, 1.925), (-0.0979, -0.7436, 1.8), (-0.1023, -0.7768, 1.675), (-0.1142, -0.8675, 1.583), (-0.1305, -0.9914, 1.55), (-0.1468, -1.115, 1.583), (-0.1588, -1.206, 1.675), (9.437e-08, -1.25, 1.8), (9.184e-08, -1.217, 1.925), (8.494e-08, -1.125, 2.017), (7.55e-08, -1.0, 2.05), (6.606e-08, -0.875, 2.017), (5.915e-08, -0.7835, 1.925), (5.662e-08, -0.75, 1.8), (5.915e-08, -0.7835, 1.675), (6.606e-08, -0.875, 1.583), (7.55e-08, -1.0, 1.55), (8.494e-08, -1.125, 1.583), (9.184e-08, -1.217, 1.675), (9.437e-08, 1.25, 2.7), (9.184e-08, 1.217, 2.825), (8.494e-08, 1.125, 2.917), (7.55e-08, 1.0, 2.95), (6.606e-08, 0.875, 2.917), (5.915e-08, 0.7835, 2.825), (5.662e-08, 0.75, 2.7), (5.915e-08, 0.7835, 2.575), (6.606e-08, 0.875, 2.483), (7.55e-08, 1.0, 2.45), (8.494e-08, 1.125, 2.483), (9.184e-08, 1.217, 2.575), (-0.1632, 1.239, 2.7), (-0.1588, 1.206, 2.825), (-0.1468, 1.115, 2.917), (-0.1305, 0.9914, 2.95), (-0.1142, 0.8675, 2.917), (-0.1023, 0.7768, 2.825), (-0.09789, 0.7436, 2.7), (-0.1023, 0.7768, 2.575), (-0.1142, 0.8675, 2.483), (-0.1305, 0.9914, 2.45), (-0.1468, 1.115, 2.483), (-0.1588, 1.206, 2.575), (-0.3235, 1.207, 2.7), (-0.3149, 1.175, 2.825), (-0.2912, 1.087, 2.917), (-0.2588, 0.9659, 2.95), (-0.2265, 0.8452, 2.917), (-0.2028, 0.7568, 2.825), (-0.1941, 0.7244, 2.7), (-0.2028, 0.7568, 2.575), (-0.2265, 0.8452, 2.483), (-0.2588, 0.9659, 2.45), (-0.2912, 1.087, 2.483), (-0.3149, 1.175, 2.575), (-0.4784, 1.155, 2.7), (-0.4655, 1.124, 2.825), (-0.4305, 1.039, 2.917), (-0.3827, 0.9239, 2.95), (-0.3348, 0.8084, 2.917), (-0.2998, 0.7239, 2.825), (-0.287, 0.6929, 2.7), (-0.2998, 0.7239, 2.575), (-0.3348, 0.8084, 2.483), (-0.3827, 0.9239, 2.45), (-0.4305, 1.039, 2.483), (-0.4655, 1.124, 2.575), (-0.625, 1.083, 2.7), (-0.6083, 1.054, 2.825), (-0.5625, 0.9743, 2.917), (-0.5, 0.866, 2.95), (-0.4375, 0.7578, 2.917), (-0.3917, 0.6785, 2.825), (-0.375, 0.6495, 2.7), (-0.3917, 0.6785, 2.575), (-0.4375, 0.7578, 2.483), (-0.5, 0.866, 2.45), (-0.5625, 0.9743, 2.483), (-0.6083, 1.054, 2.575), (-0.761, 0.9917, 2.7), (-0.7406, 0.9651, 2.825), (-0.6849, 0.8925, 2.917), (-0.6088, 0.7934, 2.95), (-0.5327, 0.6942, 2.917), (-0.477, 0.6216, 2.825), (-0.4566, 0.595, 2.7), (-0.477, 0.6216, 2.575), (-0.5327, 0.6942, 2.483), (-0.6088, 0.7934, 2.45), (-0.6849, 0.8925, 2.483), (-0.7406, 0.9651, 2.575), (-0.8839, 0.8839, 2.7), (-0.8602, 0.8602, 2.825), (-0.7955, 0.7955, 2.917), (-0.7071, 0.7071, 2.95), (-0.6187, 0.6187, 2.917), (-0.554, 0.554, 2.825), (-0.5303, 0.5303, 2.7), (-0.554, 0.554, 2.575), (-0.6187, 0.6187, 2.483), (-0.7071, 0.7071, 2.45), (-0.7955, 0.7955, 2.483), (-0.8602, 0.8602, 2.575), (-0.9917, 0.761, 2.7), (-0.9651, 0.7406, 2.825), (-0.8925, 0.6849, 2.917), (-0.7934, 0.6088, 2.95), (-0.6942, 0.5327, 2.917), (-0.6216, 0.477, 2.825), (-0.595, 0.4566, 2.7), (-0.6216, 0.477, 2.575), (-0.6942, 0.5327, 2.483), (-0.7934, 0.6088, 2.45), (-0.8925, 0.6849, 2.483), (-0.9651, 0.7406, 2.575), (-1.083, 0.625, 2.7), (-1.054, 0.6083, 2.825), (-0.9743, 0.5625, 2.917), (-0.866, 0.5, 2.95), (-0.7578, 0.4375, 2.917), (-0.6785, 0.3917, 2.825), (-0.6495, 0.375, 2.7), (-0.6785, 0.3917, 2.575), (-0.7578, 0.4375, 2.483), (-0.866, 0.5, 2.45), (-0.9743, 0.5625, 2.483), (-1.054, 0.6083, 2.575), (-1.155, 0.4784, 2.7), (-1.124, 0.4655, 2.825), (-1.039, 0.4305, 2.917), (-0.9239, 0.3827, 2.95), (-0.8084, 0.3348, 2.917), (-0.7239, 0.2998, 2.825), (-0.6929, 0.287, 2.7), (-0.7239, 0.2998, 2.575), (-0.8084, 0.3348, 2.483), (-0.9239, 0.3827, 2.45), (-1.039, 0.4305, 2.483), (-1.124, 0.4655, 2.575), (-1.207, 0.3235, 2.7), (-1.175, 0.3149, 2.825), (-1.087, 0.2912, 2.917), (-0.9659, 0.2588, 2.95), (-0.8452, 0.2265, 2.917), (-0.7568, 0.2028, 2.825), (-0.7244, 0.1941, 2.7), (-0.7568, 0.2028, 2.575), (-0.8452, 0.2265, 2.483), (-0.9659, 0.2588, 2.45), (-1.087, 0.2912, 2.483), (-1.175, 0.3149, 2.575), (-1.239, 0.1632, 2.7), (-1.206, 0.1588, 2.825), (-1.115, 0.1468, 2.917), (-0.9914, 0.1305, 2.95), (-0.8675, 0.1142, 2.917), (-0.7768, 0.1023, 2.825), (-0.7436, 0.09789, 2.7), (-0.7768, 0.1023, 2.575), (-0.8675, 0.1142, 2.483), (-0.9914, 0.1305, 2.45), (-1.115, 0.1468, 2.483), (-1.206, 0.1588, 2.575), (-1.25, 1.093e-07, 2.7), (-1.217, 1.064e-07, 2.825), (-1.125, 9.835e-08, 2.917), (-1.0, 8.742e-08, 2.95), (-0.875, 7.649e-08, 2.917), (-0.7835, 6.85e-08, 2.825), (-0.75, 6.557e-08, 2.7), (-0.7835, 6.85e-08, 2.575), (-0.875, 7.649e-08, 2.483), (-1.0, 8.742e-08, 2.45), (-1.125, 9.835e-08, 2.483), (-1.217, 1.064e-07, 2.575), (-1.239, -0.1632, 2.7), (-1.206, -0.1588, 2.825), (-1.115, -0.1468, 2.917), (-0.9914, -0.1305, 2.95), (-0.8675, -0.1142, 2.917), (-0.7768, -0.1023, 2.825), (-0.7436, -0.09789, 2.7), (-0.7768, -0.1023, 2.575), (-0.8675, -0.1142, 2.483), (-0.9914, -0.1305, 2.45), (-1.115, -0.1468, 2.483), (-1.206, -0.1588, 2.575), (-1.207, -0.3235, 2.7), (-1.175, -0.3149, 2.825), (-1.087, -0.2912, 2.917), (-0.9659, -0.2588, 2.95), (-0.8452, -0.2265, 2.917), (-0.7568, -0.2028, 2.825), (-0.7244, -0.1941, 2.7), (-0.7568, -0.2028, 2.575), (-0.8452, -0.2265, 2.483), (-0.9659, -0.2588, 2.45), (-1.087, -0.2912, 2.483), (-1.175, -0.3149, 2.575), (-1.155, -0.4784, 2.7), (-1.124, -0.4655, 2.825), (-1.039, -0.4305, 2.917), (-0.9239, -0.3827, 2.95), (-0.8084, -0.3348, 2.917), (-0.7239, -0.2998, 2.825), (-0.6929, -0.287, 2.7), (-0.7239, -0.2998, 2.575), (-0.8084, -0.3348, 2.483), (-0.9239, -0.3827, 2.45), (-1.039, -0.4305, 2.483), (-1.124, -0.4655, 2.575), (-1.083, -0.625, 2.7), (-1.054, -0.6083, 2.825), (-0.9743, -0.5625, 2.917), (-0.866, -0.5, 2.95), (-0.7578, -0.4375, 2.917), (-0.6785, -0.3917, 2.825), (-0.6495, -0.375, 2.7), (-0.6785, -0.3917, 2.575), (-0.7578, -0.4375, 2.483), (-0.866, -0.5, 2.45), (-0.9743, -0.5625, 2.483), (-1.054, -0.6083, 2.575), (-0.9917, -0.761, 2.7), (-0.9651, -0.7406, 2.825), (-0.8925, -0.6849, 2.917), (-0.7934, -0.6088, 2.95), (-0.6942, -0.5327, 2.917), (-0.6216, -0.477, 2.825), (-0.595, -0.4566, 2.7), (-0.6216, -0.477, 2.575), (-0.6942, -0.5327, 2.483), (-0.7934, -0.6088, 2.45), (-0.8925, -0.6849, 2.483), (-0.9651, -0.7406, 2.575), (-0.8839, -0.8839, 2.7), (-0.8602, -0.8602, 2.825), (-0.7955, -0.7955, 2.917), (-0.7071, -0.7071, 2.95), (-0.6187, -0.6187, 2.917), (-0.554, -0.554, 2.825), (-0.5303, -0.5303, 2.7), (-0.554, -0.554, 2.575), (-0.6187, -0.6187, 2.483), (-0.7071, -0.7071, 2.45), (-0.7955, -0.7955, 2.483), (-0.8602, -0.8602, 2.575), (-0.761, -0.9917, 2.7), (-0.7406, -0.9651, 2.825), (-0.6849, -0.8925, 2.917), (-0.6088, -0.7934, 2.95), (-0.5327, -0.6942, 2.917), (-0.477, -0.6216, 2.825), (-0.4566, -0.595, 2.7), (-0.477, -0.6216, 2.575), (-0.5327, -0.6942, 2.483), (-0.6088, -0.7934, 2.45), (-0.6849, -0.8925, 2.483), (-0.7406, -0.9651, 2.575), (-0.625, -1.083, 2.7), (-0.6083, -1.054, 2.825), (-0.5625, -0.9743, 2.917), (-0.5, -0.866, 2.95), (-0.4375, -0.7578, 2.917), (-0.3917, -0.6785, 2.825), (-0.375, -0.6495, 2.7), (-0.3917, -0.6785, 2.575), (-0.4375, -0.7578, 2.483), (-0.5, -0.866, 2.45), (-0.5625, -0.9743, 2.483), (-0.6083, -1.054, 2.575), (-0.4784, -1.155, 2.7), (-0.4655, -1.124, 2.825), (-0.4305, -1.039, 2.917), (-0.3827, -0.9239, 2.95), (-0.3348, -0.8084, 2.917), (-0.2998, -0.7239, 2.825), (-0.287, -0.6929, 2.7), (-0.2998, -0.7239, 2.575), (-0.3348, -0.8084, 2.483), (-0.3827, -0.9239, 2.45), (-0.4305, -1.039, 2.483), (-0.4655, -1.124, 2.575), (-0.3235, -1.207, 2.7), (-0.3149, -1.175, 2.825), (-0.2912, -1.087, 2.917), (-0.2588, -0.9659, 2.95), (-0.2265, -0.8452, 2.917), (-0.2028, -0.7568, 2.825), (-0.1941, -0.7244, 2.7), (-0.2028, -0.7568, 2.575), (-0.2265, -0.8452, 2.483), (-0.2588, -0.9659, 2.45), (-0.2912, -1.087, 2.483), (-0.3149, -1.175, 2.575), (-0.1632, -1.239, 2.7), (-0.1588, -1.206, 2.825), (-0.1468, -1.115, 2.917), (-0.1305, -0.9914, 2.95), (-0.1142, -0.8675, 2.917), (-0.1023, -0.7768, 2.825), (-0.0979, -0.7436, 2.7), (-0.1023, -0.7768, 2.575), (-0.1142, -0.8675, 2.483), (-0.1305, -0.9914, 2.45), (-0.1468, -1.115, 2.483), (-0.1588, -1.206, 2.575), (9.437e-08, -1.25, 2.7), (9.184e-08, -1.217, 2.825), (8.494e-08, -1.125, 2.917), (7.55e-08, -1.0, 2.95), (6.606e-08, -0.875, 2.917), (5.915e-08, -0.7835, 2.825), (5.662e-08, -0.75, 2.7), (5.915e-08, -0.7835, 2.575), (6.606e-08, -0.875, 2.483), (7.55e-08, -1.0, 2.45), (8.494e-08, -1.125, 2.483), (9.184e-08, -1.217, 2.575)], [], [(0, 12, 13, 1), (1, 13, 14, 2), (2, 14, 15, 3), (3, 15, 16, 4), (4, 16, 17, 5), (5, 17, 18, 6), (6, 18, 19, 7), (7, 19, 20, 8), (8, 20, 21, 9), (9, 21, 22, 10), (10, 22, 23, 11), (11, 23, 12, 0), (12, 24, 25, 13), (13, 25, 26, 14), (14, 26, 27, 15), (15, 27, 28, 16), (16, 28, 29, 17), (17, 29, 30, 18), (18, 30, 31, 19), (19, 31, 32, 20), (20, 32, 33, 21), (21, 33, 34, 22), (22, 34, 35, 23), (23, 35, 24, 12), (24, 36, 37, 25), (25, 37, 38, 26), (26, 38, 39, 27), (27, 39, 40, 28), (28, 40, 41, 29), (29, 41, 42, 30), (30, 42, 43, 31), (31, 43, 44, 32), (32, 44, 45, 33), (33, 45, 46, 34), (34, 46, 47, 35), (35, 47, 36, 24), (36, 48, 49, 37), (37, 49, 50, 38), (38, 50, 51, 39), (39, 51, 52, 40), (40, 52, 53, 41), (41, 53, 54, 42), (42, 54, 55, 43), (43, 55, 56, 44), (44, 56, 57, 45), (45, 57, 58, 46), (46, 58, 59, 47), (47, 59, 48, 36), (48, 60, 61, 49), (49, 61, 62, 50), (50, 62, 63, 51), (51, 63, 64, 52), (52, 64, 65, 53), (53, 65, 66, 54), (54, 66, 67, 55), (55, 67, 68, 56), (56, 68, 69, 57), (57, 69, 70, 58), (58, 70, 71, 59), (59, 71, 60, 48), (60, 72, 73, 61), (61, 73, 74, 62), (62, 74, 75, 63), (63, 75, 76, 64), (64, 76, 77, 65), (65, 77, 78, 66), (66, 78, 79, 67), (67, 79, 80, 68), (68, 80, 81, 69), (69, 81, 82, 70), (70, 82, 83, 71), (71, 83, 72, 60), (72, 84, 85, 73), (73, 85, 86, 74), (74, 86, 87, 75), (75, 87, 88, 76), (76, 88, 89, 77), (77, 89, 90, 78), (78, 90, 91, 79), (79, 91, 92, 80), (80, 92, 93, 81), (81, 93, 94, 82), (82, 94, 95, 83), (83, 95, 84, 72), (84, 96, 97, 85), (85, 97, 98, 86), (86, 98, 99, 87), (87, 99, 100, 88), (88, 100, 101, 89), (89, 101, 102, 90), (90, 102, 103, 91), (91, 103, 104, 92), (92, 104, 105, 93), (93, 105, 106, 94), (94, 106, 107, 95), (95, 107, 96, 84), (96, 108, 109, 97), (97, 109, 110, 98), (98, 110, 111, 99), (99, 111, 112, 100), (100, 112, 113, 101), (101, 113, 114, 102), (102, 114, 115, 103), (103, 115, 116, 104), (104, 116, 117, 105), (105, 117, 118, 106), (106, 118, 119, 107), (107, 119, 108, 96), (108, 120, 121, 109), (109, 121, 122, 110), (110, 122, 123, 111), (111, 123, 124, 112), (112, 124, 125, 113), (113, 125, 126, 114), (114, 126, 127, 115), (115, 127, 128, 116), (116, 128, 129, 117), (117, 129, 130, 118), (118, 130, 131, 119), (119, 131, 120, 108), (120, 132, 133, 121), (121, 133, 134, 122), (122, 134, 135, 123), (123, 135, 136, 124), (124, 136, 137, 125), (125, 137, 138, 126), (126, 138, 139, 127), (127, 139, 140, 128), (128, 140, 141, 129), (129, 141, 142, 130), (130, 142, 143, 131), (131, 143, 132, 120), (132, 144, 145, 133), (133, 145, 146, 134), (134, 146, 147, 135), (135, 147, 148, 136), (136, 148, 149, 137), (137, 149, 150, 138), (138, 150, 151, 139), (139, 151, 152, 140), (140, 152, 153, 141), (141, 153, 154, 142), (142, 154, 155, 143), (143, 155, 144, 132), (144, 156, 157, 145), (145, 157, 158, 146), (146, 158, 159, 147), (147, 159, 160, 148), (148, 160, 161, 149), (149, 161, 162, 150), (150, 162, 163, 151), (151, 163, 164, 152), (152, 164, 165, 153), (153, 165, 166, 154), (154, 166, 167, 155), (155, 167, 156, 144), (156, 168, 169, 157), (157, 169, 170, 158), (158, 170, 171, 159), (159, 171, 172, 160), (160, 172, 173, 161), (161, 173, 174, 162), (162, 174, 175, 163), (163, 175, 176, 164), (164, 176, 177, 165), (165, 177, 178, 166), (166, 178, 179, 167), (167, 179, 168, 156), (168, 180, 181, 169), (169, 181, 182, 170), (170, 182, 183, 171), (171, 183, 184, 172), (172, 184, 185, 173), (173, 185, 186, 174), (174, 186, 187, 175), (175, 187, 188, 176), (176, 188, 189, 177), (177, 189, 190, 178), (178, 190, 191, 179), (179, 191, 180, 168), (180, 192, 193, 181), (181, 193, 194, 182), (182, 194, 195, 183), (183, 195, 196, 184), (184, 196, 197, 185), (185, 197, 198, 186), (186, 198, 199, 187), (187, 199, 200, 188), (188, 200, 201, 189), (189, 201, 202, 190), (190, 202, 203, 191), (191, 203, 192, 180), (192, 204, 205, 193), (193, 205, 206, 194), (194, 206, 207, 195), (195, 207, 208, 196), (196, 208, 209, 197), (197, 209, 210, 198), (198, 210, 211, 199), (199, 211, 212, 200), (200, 212, 213, 201), (201, 213, 214, 202), (202, 214, 215, 203), (203, 215, 204, 192), (204, 216, 217, 205), (205, 217, 218, 206), (206, 218, 219, 207), (207, 219, 220, 208), (208, 220, 221, 209), (209, 221, 222, 210), (210, 222, 223, 211), (211, 223, 224, 212), (212, 224, 225, 213), (213, 225, 226, 214), (214, 226, 227, 215), (215, 227, 216, 204), (216, 228, 229, 217), (217, 229, 230, 218), (218, 230, 231, 219), (219, 231, 232, 220), (220, 232, 233, 221), (221, 233, 234, 222), (222, 234, 235, 223), (223, 235, 236, 224), (224, 236, 237, 225), (225, 237, 238, 226), (226, 238, 239, 227), (227, 239, 228, 216), (228, 240, 241, 229), (229, 241, 242, 230), (230, 242, 243, 231), (231, 243, 244, 232), (232, 244, 245, 233), (233, 245, 246, 234), (234, 246, 247, 235), (235, 247, 248, 236), (236, 248, 249, 237), (237, 249, 250, 238), (238, 250, 251, 239), (239, 251, 240, 228), (240, 252, 253, 241), (241, 253, 254, 242), (242, 254, 255, 243), (243, 255, 256, 244), (244, 256, 257, 245), (245, 257, 258, 246), (246, 258, 259, 247), (247, 259, 260, 248), (248, 260, 261, 249), (249, 261, 262, 250), (250, 262, 263, 251), (251, 263, 252, 240), (252, 264, 265, 253), (253, 265, 266, 254), (254, 266, 267, 255), (255, 267, 268, 256), (256, 268, 269, 257), (257, 269, 270, 258), (258, 270, 271, 259), (259, 271, 272, 260), (260, 272, 273, 261), (261, 273, 274, 262), (262, 274, 275, 263), (263, 275, 264, 252), (264, 276, 277, 265), (265, 277, 278, 266), (266, 278, 279, 267), (267, 279, 280, 268), (268, 280, 281, 269), (269, 281, 282, 270), (270, 282, 283, 271), (271, 283, 284, 272), (272, 284, 285, 273), (273, 285, 286, 274), (274, 286, 287, 275), (275, 287, 276, 264), (276, 288, 289, 277), (277, 289, 290, 278), (278, 290, 291, 279), (279, 291, 292, 280), (280, 292, 293, 281), (281, 293, 294, 282), (282, 294, 295, 283), (283, 295, 296, 284), (284, 296, 297, 285), (285, 297, 298, 286), (286, 298, 299, 287), (287, 299, 288, 276), (300, 312, 313, 301), (301, 313, 314, 302), (302, 314, 315, 303), (303, 315, 316, 304), (304, 316, 317, 305), (305, 317, 318, 306), (306, 318, 319, 307), (307, 319, 320, 308), (308, 320, 321, 309), (309, 321, 322, 310), (310, 322, 323, 311), (311, 323, 312, 300), (312, 324, 325, 313), (313, 325, 326, 314), (314, 326, 327, 315), (315, 327, 328, 316), (316, 328, 329, 317), (317, 329, 330, 318), (318, 330, 331, 319), (319, 331, 332, 320), (320, 332, 333, 321), (321, 333, 334, 322), (322, 334, 335, 323), (323, 335, 324, 312), (324, 336, 337, 325), (325, 337, 338, 326), (326, 338, 339, 327), (327, 339, 340, 328), (328, 340, 341, 329), (329, 341, 342, 330), (330, 342, 343, 331), (331, 343, 344, 332), (332, 344, 345, 333), (333, 345, 346, 334), (334, 346, 347, 335), (335, 347, 336, 324), (336, 348, 349, 337), (337, 349, 350, 338), (338, 350, 351, 339), (339, 351, 352, 340), (340, 352, 353, 341), (341, 353, 354, 342), (342, 354, 355, 343), (343, 355, 356, 344), (344, 356, 357, 345), (345, 357, 358, 346), (346, 358, 359, 347), (347, 359, 348, 336), (348, 360, 361, 349), (349, 361, 362, 350), (350, 362, 363, 351), (351, 363, 364, 352), (352, 364, 365, 353), (353, 365, 366, 354), (354, 366, 367, 355), (355, 367, 368, 356), (356, 368, 369, 357), (357, 369, 370, 358), (358, 370, 371, 359), (359, 371, 360, 348), (360, 372, 373, 361), (361, 373, 374, 362), (362, 374, 375, 363), (363, 375, 376, 364), (364, 376, 377, 365), (365, 377, 378, 366), (366, 378, 379, 367), (367, 379, 380, 368), (368, 380, 381, 369), (369, 381, 382, 370), (370, 382, 383, 371), (371, 383, 372, 360), (372, 384, 385, 373), (373, 385, 386, 374), (374, 386, 387, 375), (375, 387, 388, 376), (376, 388, 389, 377), (377, 389, 390, 378), (378, 390, 391, 379), (379, 391, 392, 380), (380, 392, 393, 381), (381, 393, 394, 382), (382, 394, 395, 383), (383, 395, 384, 372), (384, 396, 397, 385), (385, 397, 398, 386), (386, 398, 399, 387), (387, 399, 400, 388), (388, 400, 401, 389), (389, 401, 402, 390), (390, 402, 403, 391), (391, 403, 404, 392), (392, 404, 405, 393), (393, 405, 406, 394), (394, 406, 407, 395), (395, 407, 396, 384), (396, 408, 409, 397), (397, 409, 410, 398), (398, 410, 411, 399), (399, 411, 412, 400), (400, 412, 413, 401), (401, 413, 414, 402), (402, 414, 415, 403), (403, 415, 416, 404), (404, 416, 417, 405), (405, 417, 418, 406), (406, 418, 419, 407), (407, 419, 408, 396), (408, 420, 421, 409), (409, 421, 422, 410), (410, 422, 423, 411), (411, 423, 424, 412), (412, 424, 425, 413), (413, 425, 426, 414), (414, 426, 427, 415), (415, 427, 428, 416), (416, 428, 429, 417), (417, 429, 430, 418), (418, 430, 431, 419), (419, 431, 420, 408), (420, 432, 433, 421), (421, 433, 434, 422), (422, 434, 435, 423), (423, 435, 436, 424), (424, 436, 437, 425), (425, 437, 438, 426), (426, 438, 439, 427), (427, 439, 440, 428), (428, 440, 441, 429), (429, 441, 442, 430), (430, 442, 443, 431), (431, 443, 432, 420), (432, 444, 445, 433), (433, 445, 446, 434), (434, 446, 447, 435), (435, 447, 448, 436), (436, 448, 449, 437), (437, 449, 450, 438), (438, 450, 451, 439), (439, 451, 452, 440), (440, 452, 453, 441), (441, 453, 454, 442), (442, 454, 455, 443), (443, 455, 444, 432), (444, 456, 457, 445), (445, 457, 458, 446), (446, 458, 459, 447), (447, 459, 460, 448), (448, 460, 461, 449), (449, 461, 462, 450), (450, 462, 463, 451), (451, 463, 464, 452), (452, 464, 465, 453), (453, 465, 466, 454), (454, 466, 467, 455), (455, 467, 456, 444), (456, 468, 469, 457), (457, 469, 470, 458), (458, 470, 471, 459), (459, 471, 472, 460), (460, 472, 473, 461), (461, 473, 474, 462), (462, 474, 475, 463), (463, 475, 476, 464), (464, 476, 477, 465), (465, 477, 478, 466), (466, 478, 479, 467), (467, 479, 468, 456), (468, 480, 481, 469), (469, 481, 482, 470), (470, 482, 483, 471), (471, 483, 484, 472), (472, 484, 485, 473), (473, 485, 486, 474), (474, 486, 487, 475), (475, 487, 488, 476), (476, 488, 489, 477), (477, 489, 490, 478), (478, 490, 491, 479), (479, 491, 480, 468), (480, 492, 493, 481), (481, 493, 494, 482), (482, 494, 495, 483), (483, 495, 496, 484), (484, 496, 497, 485), (485, 497, 498, 486), (486, 498, 499, 487), (487, 499, 500, 488), (488, 500, 501, 489), (489, 501, 502, 490), (490, 502, 503, 491), (491, 503, 492, 480), (492, 504, 505, 493), (493, 505, 506, 494), (494, 506, 507, 495), (495, 507, 508, 496), (496, 508, 509, 497), (497, 509, 510, 498), (498, 510, 511, 499), (499, 511, 512, 500), (500, 512, 513, 501), (501, 513, 514, 502), (502, 514, 515, 503), (503, 515, 504, 492), (504, 516, 517, 505), (505, 517, 518, 506), (506, 518, 519, 507), (507, 519, 520, 508), (508, 520, 521, 509), (509, 521, 522, 510), (510, 522, 523, 511), (511, 523, 524, 512), (512, 524, 525, 513), (513, 525, 526, 514), (514, 526, 527, 515), (515, 527, 516, 504), (516, 528, 529, 517), (517, 529, 530, 518), (518, 530, 531, 519), (519, 531, 532, 520), (520, 532, 533, 521), (521, 533, 534, 522), (522, 534, 535, 523), (523, 535, 536, 524), (524, 536, 537, 525), (525, 537, 538, 526), (526, 538, 539, 527), (527, 539, 528, 516), (528, 540, 541, 529), (529, 541, 542, 530), (530, 542, 543, 531), (531, 543, 544, 532), (532, 544, 545, 533), (533, 545, 546, 534), (534, 546, 547, 535), (535, 547, 548, 536), (536, 548, 549, 537), (537, 549, 550, 538), (538, 550, 551, 539), (539, 551, 540, 528), (540, 552, 553, 541), (541, 553, 554, 542), (542, 554, 555, 543), (543, 555, 556, 544), (544, 556, 557, 545), (545, 557, 558, 546), (546, 558, 559, 547), (547, 559, 560, 548), (548, 560, 561, 549), (549, 561, 562, 550), (550, 562, 563, 551), (551, 563, 552, 540), (552, 564, 565, 553), (553, 565, 566, 554), (554, 566, 567, 555), (555, 567, 568, 556), (556, 568, 569, 557), (557, 569, 570, 558), (558, 570, 571, 559), (559, 571, 572, 560), (560, 572, 573, 561), (561, 573, 574, 562), (562, 574, 575, 563), (563, 575, 564, 552), (564, 576, 577, 565), (565, 577, 578, 566), (566, 578, 579, 567), (567, 579, 580, 568), (568, 580, 581, 569), (569, 581, 582, 570), (570, 582, 583, 571), (571, 583, 584, 572), (572, 584, 585, 573), (573, 585, 586, 574), (574, 586, 587, 575), (575, 587, 576, 564), (576, 588, 589, 577), (577, 589, 590, 578), (578, 590, 591, 579), (579, 591, 592, 580), (580, 592, 593, 581), (581, 593, 594, 582), (582, 594, 595, 583), (583, 595, 596, 584), (584, 596, 597, 585), (585, 597, 598, 586), (586, 598, 599, 587), (587, 599, 588, 576), (600, 612, 613, 601), (601, 613, 614, 602), (602, 614, 615, 603), (603, 615, 616, 604), (604, 616, 617, 605), (605, 617, 618, 606), (606, 618, 619, 607), (607, 619, 620, 608), (608, 620, 621, 609), (609, 621, 622, 610), (610, 622, 623, 611), (611, 623, 612, 600), (612, 624, 625, 613), (613, 625, 626, 614), (614, 626, 627, 615), (615, 627, 628, 616), (616, 628, 629, 617), (617, 629, 630, 618), (618, 630, 631, 619), (619, 631, 632, 620), (620, 632, 633, 621), (621, 633, 634, 622), (622, 634, 635, 623), (623, 635, 624, 612), (624, 636, 637, 625), (625, 637, 638, 626), (626, 638, 639, 627), (627, 639, 640, 628), (628, 640, 641, 629), (629, 641, 642, 630), (630, 642, 643, 631), (631, 643, 644, 632), (632, 644, 645, 633), (633, 645, 646, 634), (634, 646, 647, 635), (635, 647, 636, 624), (636, 648, 649, 637), (637, 649, 650, 638), (638, 650, 651, 639), (639, 651, 652, 640), (640, 652, 653, 641), (641, 653, 654, 642), (642, 654, 655, 643), (643, 655, 656, 644), (644, 656, 657, 645), (645, 657, 658, 646), (646, 658, 659, 647), (647, 659, 648, 636), (648, 660, 661, 649), (649, 661, 662, 650), (650, 662, 663, 651), (651, 663, 664, 652), (652, 664, 665, 653), (653, 665, 666, 654), (654, 666, 667, 655), (655, 667, 668, 656), (656, 668, 669, 657), (657, 669, 670, 658), (658, 670, 671, 659), (659, 671, 660, 648), (660, 672, 673, 661), (661, 673, 674, 662), (662, 674, 675, 663), (663, 675, 676, 664), (664, 676, 677, 665), (665, 677, 678, 666), (666, 678, 679, 667), (667, 679, 680, 668), (668, 680, 681, 669), (669, 681, 682, 670), (670, 682, 683, 671), (671, 683, 672, 660), (672, 684, 685, 673), (673, 685, 686, 674), (674, 686, 687, 675), (675, 687, 688, 676), (676, 688, 689, 677), (677, 689, 690, 678), (678, 690, 691, 679), (679, 691, 692, 680), (680, 692, 693, 681), (681, 693, 694, 682), (682, 694, 695, 683), (683, 695, 684, 672), (684, 696, 697, 685), (685, 697, 698, 686), (686, 698, 699, 687), (687, 699, 700, 688), (688, 700, 701, 689), (689, 701, 702, 690), (690, 702, 703, 691), (691, 703, 704, 692), (692, 704, 705, 693), (693, 705, 706, 694), (694, 706, 707, 695), (695, 707, 696, 684), (696, 708, 709, 697), (697, 709, 710, 698), (698, 710, 711, 699), (699, 711, 712, 700), (700, 712, 713, 701), (701, 713, 714, 702), (702, 714, 715, 703), (703, 715, 716, 704), (704, 716, 717, 705), (705, 717, 718, 706), (706, 718, 719, 707), (707, 719, 708, 696), (708, 720, 721, 709), (709, 721, 722, 710), (710, 722, 723, 711), (711, 723, 724, 712), (712, 724, 725, 713), (713, 725, 726, 714), (714, 726, 727, 715), (715, 727, 728, 716), (716, 728, 729, 717), (717, 729, 730, 718), (718, 730, 731, 719), (719, 731, 720, 708), (720, 732, 733, 721), (721, 733, 734, 722), (722, 734, 735, 723), (723, 735, 736, 724), (724, 736, 737, 725), (725, 737, 738, 726), (726, 738, 739, 727), (727, 739, 740, 728), (728, 740, 741, 729), (729, 741, 742, 730), (730, 742, 743, 731), (731, 743, 732, 720), (732, 744, 745, 733), (733, 745, 746, 734), (734, 746, 747, 735), (735, 747, 748, 736), (736, 748, 749, 737), (737, 749, 750, 738), (738, 750, 751, 739), (739, 751, 752, 740), (740, 752, 753, 741), (741, 753, 754, 742), (742, 754, 755, 743), (743, 755, 744, 732), (744, 756, 757, 745), (745, 757, 758, 746), (746, 758, 759, 747), (747, 759, 760, 748), (748, 760, 761, 749), (749, 761, 762, 750), (750, 762, 763, 751), (751, 763, 764, 752), (752, 764, 765, 753), (753, 765, 766, 754), (754, 766, 767, 755), (755, 767, 756, 744), (756, 768, 769, 757), (757, 769, 770, 758), (758, 770, 771, 759), (759, 771, 772, 760), (760, 772, 773, 761), (761, 773, 774, 762), (762, 774, 775, 763), (763, 775, 776, 764), (764, 776, 777, 765), (765, 777, 778, 766), (766, 778, 779, 767), (767, 779, 768, 756), (768, 780, 781, 769), (769, 781, 782, 770), (770, 782, 783, 771), (771, 783, 784, 772), (772, 784, 785, 773), (773, 785, 786, 774), (774, 786, 787, 775), (775, 787, 788, 776), (776, 788, 789, 777), (777, 789, 790, 778), (778, 790, 791, 779), (779, 791, 780, 768), (780, 792, 793, 781), (781, 793, 794, 782), (782, 794, 795, 783), (783, 795, 796, 784), (784, 796, 797, 785), (785, 797, 798, 786), (786, 798, 799, 787), (787, 799, 800, 788), (788, 800, 801, 789), (789, 801, 802, 790), (790, 802, 803, 791), (791, 803, 792, 780), (792, 804, 805, 793), (793, 805, 806, 794), (794, 806, 807, 795), (795, 807, 808, 796), (796, 808, 809, 797), (797, 809, 810, 798), (798, 810, 811, 799), (799, 811, 812, 800), (800, 812, 813, 801), (801, 813, 814, 802), (802, 814, 815, 803), (803, 815, 804, 792), (804, 816, 817, 805), (805, 817, 818, 806), (806, 818, 819, 807), (807, 819, 820, 808), (808, 820, 821, 809), (809, 821, 822, 810), (810, 822, 823, 811), (811, 823, 824, 812), (812, 824, 825, 813), (813, 825, 826, 814), (814, 826, 827, 815), (815, 827, 816, 804), (816, 828, 829, 817), (817, 829, 830, 818), (818, 830, 831, 819), (819, 831, 832, 820), (820, 832, 833, 821), (821, 833, 834, 822), (822, 834, 835, 823), (823, 835, 836, 824), (824, 836, 837, 825), (825, 837, 838, 826), (826, 838, 839, 827), (827, 839, 828, 816), (828, 840, 841, 829), (829, 841, 842, 830), (830, 842, 843, 831), (831, 843, 844, 832), (832, 844, 845, 833), (833, 845, 846, 834), (834, 846, 847, 835), (835, 847, 848, 836), (836, 848, 849, 837), (837, 849, 850, 838), (838, 850, 851, 839), (839, 851, 840, 828), (840, 852, 853, 841), (841, 853, 854, 842), (842, 854, 855, 843), (843, 855, 856, 844), (844, 856, 857, 845), (845, 857, 858, 846), (846, 858, 859, 847), (847, 859, 860, 848), (848, 860, 861, 849), (849, 861, 862, 850), (850, 862, 863, 851), (851, 863, 852, 840), (852, 864, 865, 853), (853, 865, 866, 854), (854, 866, 867, 855), (855, 867, 868, 856), (856, 868, 869, 857), (857, 869, 870, 858), (858, 870, 871, 859), (859, 871, 872, 860), (860, 872, 873, 861), (861, 873, 874, 862), (862, 874, 875, 863), (863, 875, 864, 852), (864, 876, 877, 865), (865, 877, 878, 866), (866, 878, 879, 867), (867, 879, 880, 868), (868, 880, 881, 869), (869, 881, 882, 870), (870, 882, 883, 871), (871, 883, 884, 872), (872, 884, 885, 873), (873, 885, 886, 874), (874, 886, 887, 875), (875, 887, 876, 864), (876, 888, 889, 877), (877, 889, 890, 878), (878, 890, 891, 879), (879, 891, 892, 880), (880, 892, 893, 881), (881, 893, 894, 882), (882, 894, 895, 883), (883, 895, 896, 884), (884, 896, 897, 885), (885, 897, 898, 886), (886, 898, 899, 887), (887, 899, 888, 876), (900, 912, 913, 901), (901, 913, 914, 902), (902, 914, 915, 903), (903, 915, 916, 904), (904, 916, 917, 905), (905, 917, 918, 906), (906, 918, 919, 907), (907, 919, 920, 908), (908, 920, 921, 909), (909, 921, 922, 910), (910, 922, 923, 911), (911, 923, 912, 900), (912, 924, 925, 913), (913, 925, 926, 914), (914, 926, 927, 915), (915, 927, 928, 916), (916, 928, 929, 917), (917, 929, 930, 918), (918, 930, 931, 919), (919, 931, 932, 920), (920, 932, 933, 921), (921, 933, 934, 922), (922, 934, 935, 923), (923, 935, 924, 912), (924, 936, 937, 925), (925, 937, 938, 926), (926, 938, 939, 927), (927, 939, 940, 928), (928, 940, 941, 929), (929, 941, 942, 930), (930, 942, 943, 931), (931, 943, 944, 932), (932, 944, 945, 933), (933, 945, 946, 934), (934, 946, 947, 935), (935, 947, 936, 924), (936, 948, 949, 937), (937, 949, 950, 938), (938, 950, 951, 939), (939, 951, 952, 940), (940, 952, 953, 941), (941, 953, 954, 942), (942, 954, 955, 943), (943, 955, 956, 944), (944, 956, 957, 945), (945, 957, 958, 946), (946, 958, 959, 947), (947, 959, 948, 936), (948, 960, 961, 949), (949, 961, 962, 950), (950, 962, 963, 951), (951, 963, 964, 952), (952, 964, 965, 953), (953, 965, 966, 954), (954, 966, 967, 955), (955, 967, 968, 956), (956, 968, 969, 957), (957, 969, 970, 958), (958, 970, 971, 959), (959, 971, 960, 948), (960, 972, 973, 961), (961, 973, 974, 962), (962, 974, 975, 963), (963, 975, 976, 964), (964, 976, 977, 965), (965, 977, 978, 966), (966, 978, 979, 967), (967, 979, 980, 968), (968, 980, 981, 969), (969, 981, 982, 970), (970, 982, 983, 971), (971, 983, 972, 960), (972, 984, 985, 973), (973, 985, 986, 974), (974, 986, 987, 975), (975, 987, 988, 976), (976, 988, 989, 977), (977, 989, 990, 978), (978, 990, 991, 979), (979, 991, 992, 980), (980, 992, 993, 981), (981, 993, 994, 982), (982, 994, 995, 983), (983, 995, 984, 972), (984, 996, 997, 985), (985, 997, 998, 986), (986, 998, 999, 987), (987, 999, 1000, 988), (988, 1000, 1001, 989), (989, 1001, 1002, 990), (990, 1002, 1003, 991), (991, 1003, 1004, 992), (992, 1004, 1005, 993), (993, 1005, 1006, 994), (994, 1006, 1007, 995), (995, 1007, 996, 984), (996, 1008, 1009, 997), (997, 1009, 1010, 998), (998, 1010, 1011, 999), (999, 1011, 1012, 1000), (1000, 1012, 1013, 1001), (1001, 1013, 1014, 1002), (1002, 1014, 1015, 1003), (1003, 1015, 1016, 1004), (1004, 1016, 1017, 1005), (1005, 1017, 1018, 1006), (1006, 1018, 1019, 1007), (1007, 1019, 1008, 996), (1008, 1020, 1021, 1009), (1009, 1021, 1022, 1010), (1010, 1022, 1023, 1011), (1011, 1023, 1024, 1012), (1012, 1024, 1025, 1013), (1013, 1025, 1026, 1014), (1014, 1026, 1027, 1015), (1015, 1027, 1028, 1016), (1016, 1028, 1029, 1017), (1017, 1029, 1030, 1018), (1018, 1030, 1031, 1019), (1019, 1031, 1020, 1008), (1020, 1032, 1033, 1021), (1021, 1033, 1034, 1022), (1022, 1034, 1035, 1023), (1023, 1035, 1036, 1024), (1024, 1036, 1037, 1025), (1025, 1037, 1038, 1026), (1026, 1038, 1039, 1027), (1027, 1039, 1040, 1028), (1028, 1040, 1041, 1029), (1029, 1041, 1042, 1030), (1030, 1042, 1043, 1031), (1031, 1043, 1032, 1020), (1032, 1044, 1045, 1033), (1033, 1045, 1046, 1034), (1034, 1046, 1047, 1035), (1035, 1047, 1048, 1036), (1036, 1048, 1049, 1037), (1037, 1049, 1050, 1038), (1038, 1050, 1051, 1039), (1039, 1051, 1052, 1040), (1040, 1052, 1053, 1041), (1041, 1053, 1054, 1042), (1042, 1054, 1055, 1043), (1043, 1055, 1044, 1032), (1044, 1056, 1057, 1045), (1045, 1057, 1058, 1046), (1046, 1058, 1059, 1047), (1047, 1059, 1060, 1048), (1048, 1060, 1061, 1049), (1049, 1061, 1062, 1050), (1050, 1062, 1063, 1051), (1051, 1063, 1064, 1052), (1052, 1064, 1065, 1053), (1053, 1065, 1066, 1054), (1054, 1066, 1067, 1055), (1055, 1067, 1056, 1044), (1056, 1068, 1069, 1057), (1057, 1069, 1070, 1058), (1058, 1070, 1071, 1059), (1059, 1071, 1072, 1060), (1060, 1072, 1073, 1061), (1061, 1073, 1074, 1062), (1062, 1074, 1075, 1063), (1063, 1075, 1076, 1064), (1064, 1076, 1077, 1065), (1065, 1077, 1078, 1066), (1066, 1078, 1079, 1067), (1067, 1079, 1068, 1056), (1068, 1080, 1081, 1069), (1069, 1081, 1082, 1070), (1070, 1082, 1083, 1071), (1071, 1083, 1084, 1072), (1072, 1084, 1085, 1073), (1073, 1085, 1086, 1074), (1074, 1086, 1087, 1075), (1075, 1087, 1088, 1076), (1076, 1088, 1089, 1077), (1077, 1089, 1090, 1078), (1078, 1090, 1091, 1079), (1079, 1091, 1080, 1068), (1080, 1092, 1093, 1081), (1081, 1093, 1094, 1082), (1082, 1094, 1095, 1083), (1083, 1095, 1096, 1084), (1084, 1096, 1097, 1085), (1085, 1097, 1098, 1086), (1086, 1098, 1099, 1087), (1087, 1099, 1100, 1088), (1088, 1100, 1101, 1089), (1089, 1101, 1102, 1090), (1090, 1102, 1103, 1091), (1091, 1103, 1092, 1080), (1092, 1104, 1105, 1093), (1093, 1105, 1106, 1094), (1094, 1106, 1107, 1095), (1095, 1107, 1108, 1096), (1096, 1108, 1109, 1097), (1097, 1109, 1110, 1098), (1098, 1110, 1111, 1099), (1099, 1111, 1112, 1100), (1100, 1112, 1113, 1101), (1101, 1113, 1114, 1102), (1102, 1114, 1115, 1103), (1103, 1115, 1104, 1092), (1104, 1116, 1117, 1105), (1105, 1117, 1118, 1106), (1106, 1118, 1119, 1107), (1107, 1119, 1120, 1108), (1108, 1120, 1121, 1109), (1109, 1121, 1122, 1110), (1110, 1122, 1123, 1111), (1111, 1123, 1124, 1112), (1112, 1124, 1125, 1113), (1113, 1125, 1126, 1114), (1114, 1126, 1127, 1115), (1115, 1127, 1116, 1104), (1116, 1128, 1129, 1117), (1117, 1129, 1130, 1118), (1118, 1130, 1131, 1119), (1119, 1131, 1132, 1120), (1120, 1132, 1133, 1121), (1121, 1133, 1134, 1122), (1122, 1134, 1135, 1123), (1123, 1135, 1136, 1124), (1124, 1136, 1137, 1125), (1125, 1137, 1138, 1126), (1126, 1138, 1139, 1127), (1127, 1139, 1128, 1116), (1128, 1140, 1141, 1129), (1129, 1141, 1142, 1130), (1130, 1142, 1143, 1131), (1131, 1143, 1144, 1132), (1132, 1144, 1145, 1133), (1133, 1145, 1146, 1134), (1134, 1146, 1147, 1135), (1135, 1147, 1148, 1136), (1136, 1148, 1149, 1137), (1137, 1149, 1150, 1138), (1138, 1150, 1151, 1139), (1139, 1151, 1140, 1128), (1140, 1152, 1153, 1141), (1141, 1153, 1154, 1142), (1142, 1154, 1155, 1143), (1143, 1155, 1156, 1144), (1144, 1156, 1157, 1145), (1145, 1157, 1158, 1146), (1146, 1158, 1159, 1147), (1147, 1159, 1160, 1148), (1148, 1160, 1161, 1149), (1149, 1161, 1162, 1150), (1150, 1162, 1163, 1151), (1151, 1163, 1152, 1140), (1152, 1164, 1165, 1153), (1153, 1165, 1166, 1154), (1154, 1166, 1167, 1155), (1155, 1167, 1168, 1156), (1156, 1168, 1169, 1157), (1157, 1169, 1170, 1158), (1158, 1170, 1171, 1159), (1159, 1171, 1172, 1160), (1160, 1172, 1173, 1161), (1161, 1173, 1174, 1162), (1162, 1174, 1175, 1163), (1163, 1175, 1164, 1152), (1164, 1176, 1177, 1165), (1165, 1177, 1178, 1166), (1166, 1178, 1179, 1167), (1167, 1179, 1180, 1168), (1168, 1180, 1181, 1169), (1169, 1181, 1182, 1170), (1170, 1182, 1183, 1171), (1171, 1183, 1184, 1172), (1172, 1184, 1185, 1173), (1173, 1185, 1186, 1174), (1174, 1186, 1187, 1175), (1175, 1187, 1176, 1164), (1176, 1188, 1189, 1177), (1177, 1189, 1190, 1178), (1178, 1190, 1191, 1179), (1179, 1191, 1192, 1180), (1180, 1192, 1193, 1181), (1181, 1193, 1194, 1182), (1182, 1194, 1195, 1183), (1183, 1195, 1196, 1184), (1184, 1196, 1197, 1185), (1185, 1197, 1198, 1186), (1186, 1198, 1199, 1187), (1187, 1199, 1188, 1176)])
me_torus.use_remesh_preserve_volume = False
me_torus.use_remesh_preserve_attributes = False
me_torus.use_mirror_vertex_groups = False
me_torus.update()
me_cube = bpy.data.meshes.new('Cube')
me_cube.from_pydata([(0.5, -2.682e-07, -0.5), (0.5, -1.0, -0.5), (-0.5, -1.0, -0.5), (-0.5, -5.96e-08, -0.5), (0.5, -5.066e-07, 0.5), (0.5, -1.0, 0.5), (-0.5, -1.0, 0.5), (-0.5, -2.384e-07, 0.5)], [], [(0, 1, 2, 3), (4, 7, 6, 5), (0, 4, 5, 1), (1, 5, 6, 2), (2, 6, 7, 3), (4, 0, 3, 7)])
me_cube.materials.append(mat_material)
me_cube.use_remesh_preserve_volume = False
me_cube.use_remesh_preserve_attributes = False
me_cube.use_mirror_vertex_groups = False
me_cube.update()

# ---- objects
ob_valves = bpy.data.objects.new('Valves', me_torus)
ob_valve_box = bpy.data.objects.new('Valve Box', me_cube)

# ---- transforms, parenting, visibility, modifiers, constraints
ob_valves.location = (0.0, -0.2001, 0.08472)
ob_valves.rotation_euler = (0.0, -0.0, 1.571)
ob_valves.scale = (0.02381, 0.1169, 0.1169)
ob_valves.lineart.crease_threshold = 0.0
ob_valve_box.location = (0.0, 0.0, 0.3)
ob_valve_box.scale = (0.4, 0.2, 0.6)
ob_valve_box.lock_rotations_4d = False
ob_valve_box.empty_display_type = 'ARROWS'
ob_valve_box.lineart.crease_threshold = 0.0

# ---- collection membership
col_collection_1.objects.link(ob_valves)
col_collection_1.objects.link(ob_valve_box)

# ---- scene / render settings (as saved in the file)
scene.frame_start = 1; scene.frame_end = 250; scene.frame_set(1)
scene.render.engine = 'BLENDER_EEVEE_NEXT'
scene.render.resolution_percentage = 50
scene.render.dither_intensity = 0.0
scene.cycles.use_denoising = False
scene.cycles.samples = 128
scene.cycles.sampling_pattern = 'TABULATED_SOBOL'
scene.cycles.use_adaptive_sampling = False
scene.cycles.use_light_tree = False
scene.cycles.blur_glossy = 0.0
scene.cycles.sample_clamp_indirect = 0.0
scene.view_settings.view_transform = 'Standard'
bpy.context.view_layer.update()

# ---- added for rendering (the .blend has no active camera and no usable light): camera, sun + grey world if the file has none
cam_auto = bpy.data.cameras.new('AutoCamera')
cam_auto.lens = 50.0
cam_auto.sensor_width = 36.0
cam_auto.clip_end = 1000.0
ob_auto_camera = bpy.data.objects.new('AutoCamera', cam_auto)
scene.collection.objects.link(ob_auto_camera)
ob_auto_camera.location = (0.700269, -0.95526, 0.860219)
ob_auto_camera.rotation_euler = (1.09748, -7.21219e-08, 0.694738)
scene.camera = ob_auto_camera
light_auto_sun = bpy.data.lights.new('AutoSun', 'SUN')
light_auto_sun.energy = 3.0
light_auto_sun.angle = 0.0523599
ob_auto_sun = bpy.data.objects.new('AutoSun', light_auto_sun)
scene.collection.objects.link(ob_auto_sun)
ob_auto_sun.rotation_euler = (0.872665, 0.174533, 0.523599)
if scene.world is None:
    world_auto = bpy.data.worlds.new('AutoWorld')
    world_auto.color = (0.3, 0.3, 0.3)
    scene.world = world_auto
bpy.context.view_layer.update()
